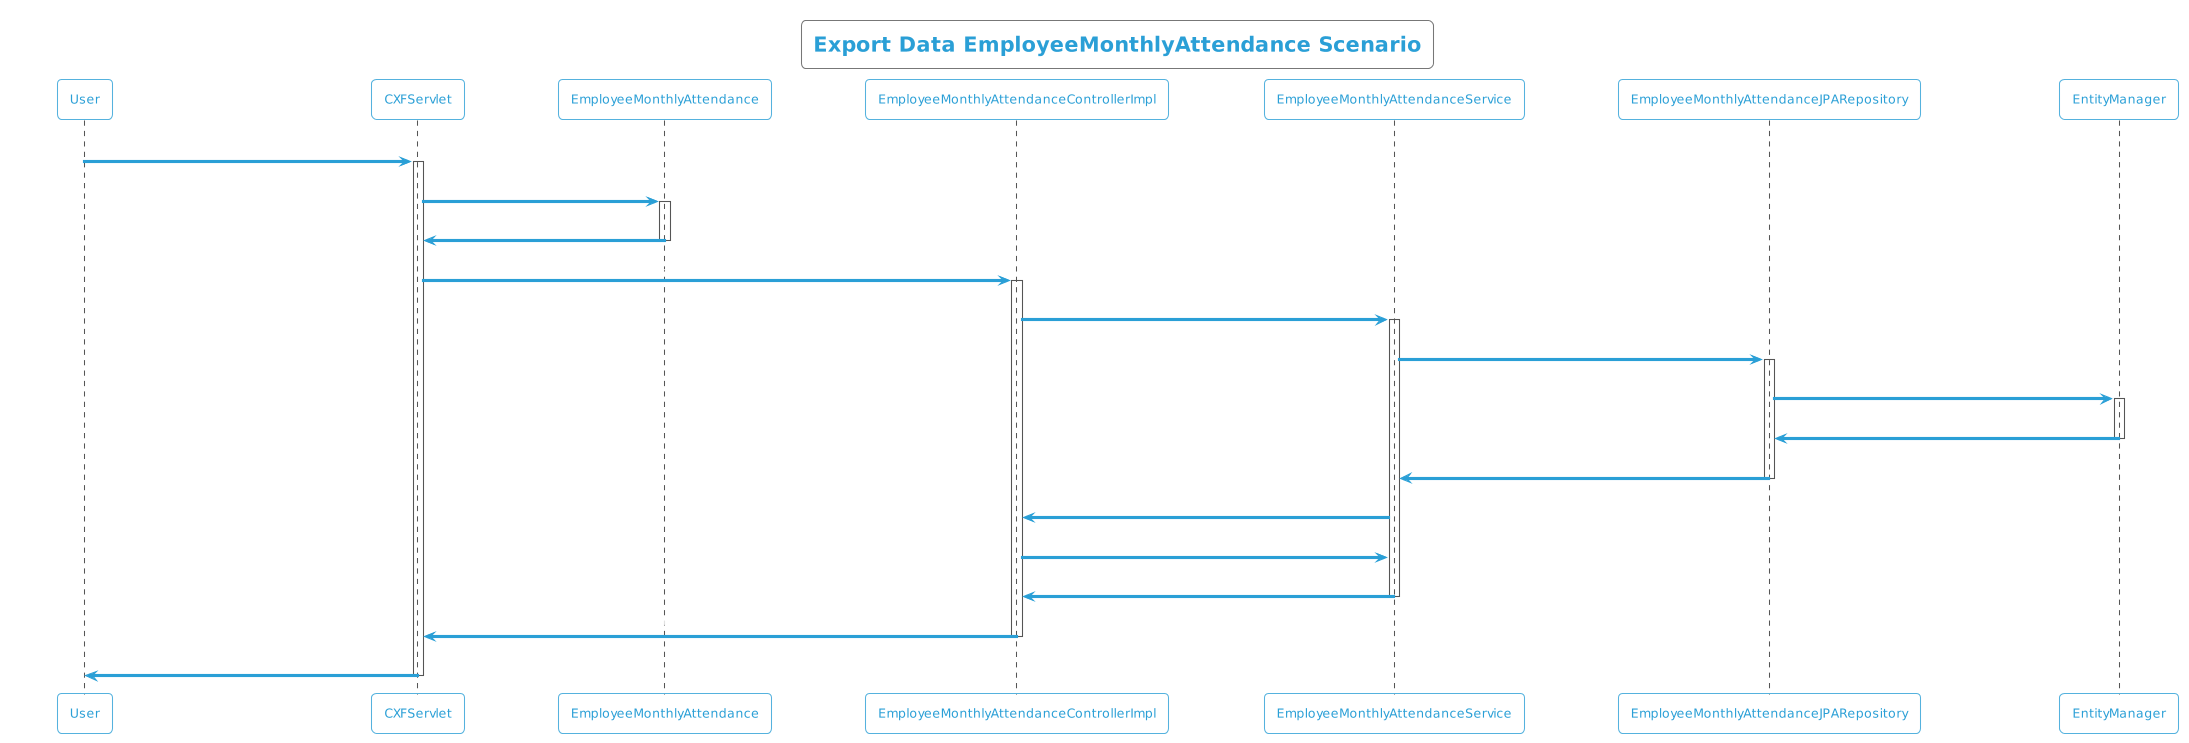

The diagram above was rendered by PlantUML. Its source (embedded in the PNG):
@startuml
!theme cyborg-outline
title Export Data EmployeeMonthlyAttendance Scenario
participant User
User -> CXFServlet: EmployeeMonthlyAttendance
activate CXFServlet
CXFServlet -> EmployeeMonthlyAttendance: << export >>
activate EmployeeMonthlyAttendance
EmployeeMonthlyAttendance -> CXFServlet: << instance >>
deactivate EmployeeMonthlyAttendance
CXFServlet -> EmployeeMonthlyAttendanceControllerImpl: export(:EmployeeMonthlyAttendance)
activate EmployeeMonthlyAttendanceControllerImpl
EmployeeMonthlyAttendanceControllerImpl -> EmployeeMonthlyAttendanceService: search(:EmployeeMonthlyAttendance)
activate EmployeeMonthlyAttendanceService
EmployeeMonthlyAttendanceService -> EmployeeMonthlyAttendanceJPARepository: search(:EmployeeMonthlyAttendance)
activate EmployeeMonthlyAttendanceJPARepository
EmployeeMonthlyAttendanceJPARepository -> EntityManager: save(:EmployeeMonthlyAttendance)
activate EntityManager
EntityManager -> EmployeeMonthlyAttendanceJPARepository: << persisted EmployeeMonthlyAttendance >>
deactivate EntityManager
EmployeeMonthlyAttendanceJPARepository -> EmployeeMonthlyAttendanceService: << persisted EmployeeMonthlyAttendance >>
deactivate EmployeeMonthlyAttendanceJPARepository
EmployeeMonthlyAttendanceService -> EmployeeMonthlyAttendanceControllerImpl: response(:List<EmployeeMonthlyAttendance>)
EmployeeMonthlyAttendanceControllerImpl -> EmployeeMonthlyAttendanceService: export(:EmployeeMonthlyAttendance)
EmployeeMonthlyAttendanceService -> EmployeeMonthlyAttendanceControllerImpl: << persisted EmployeeMonthlyAttendance.xlsx >>
deactivate EmployeeMonthlyAttendanceService
EmployeeMonthlyAttendanceControllerImpl -> CXFServlet: << persisted EmployeeMonthlyAttendance.xlsx >>
deactivate EmployeeMonthlyAttendanceControllerImpl
CXFServlet -> User: marshalled EmployeeMonthlyAttendance XML
deactivate CXFServlet
@enduml